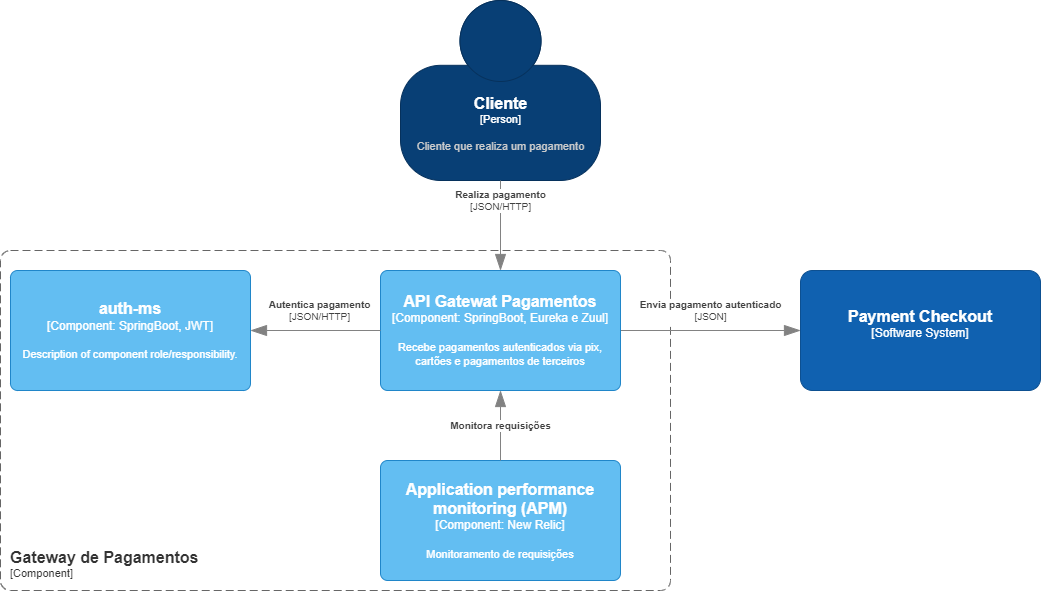

The diagram above was exported from draw.io. Its source (the exported page's mxGraphModel, read from the mxfile embedded in the PNG):
<mxGraphModel dx="3076" dy="762" grid="1" gridSize="10" guides="1" tooltips="1" connect="1" arrows="1" fold="1" page="1" pageScale="1" pageWidth="827" pageHeight="1169" math="0" shadow="0">
  <root>
    <mxCell id="0" />
    <mxCell id="1" parent="0" />
    <object placeholders="1" c4Name="Cliente" c4Type="Person" c4Description="Cliente que realiza um pagamento" label="&lt;font style=&quot;font-size: 16px&quot;&gt;&lt;b&gt;%c4Name%&lt;/b&gt;&lt;/font&gt;&lt;div&gt;[%c4Type%]&lt;/div&gt;&lt;br&gt;&lt;div&gt;&lt;font style=&quot;font-size: 11px&quot;&gt;&lt;font color=&quot;#cccccc&quot;&gt;%c4Description%&lt;/font&gt;&lt;/div&gt;" id="_ibIhT6CskXRVnaoQufx-1">
      <mxCell style="html=1;fontSize=11;dashed=0;whitespace=wrap;fillColor=#083F75;strokeColor=#06315C;fontColor=#ffffff;shape=mxgraph.c4.person2;align=center;metaEdit=1;points=[[0.5,0,0],[1,0.5,0],[1,0.75,0],[0.75,1,0],[0.5,1,0],[0.25,1,0],[0,0.75,0],[0,0.5,0]];resizable=0;" parent="1" vertex="1">
        <mxGeometry x="-530" y="70" width="200" height="180" as="geometry" />
      </mxCell>
    </object>
    <object placeholders="1" c4Name="Gateway de Pagamentos" c4Type="ContainerScopeBoundary" c4Application="Component" label="&lt;font style=&quot;font-size: 16px&quot;&gt;&lt;b&gt;&lt;div style=&quot;text-align: left&quot;&gt;%c4Name%&lt;/div&gt;&lt;/b&gt;&lt;/font&gt;&lt;div style=&quot;text-align: left&quot;&gt;[%c4Application%]&lt;/div&gt;" id="_ibIhT6CskXRVnaoQufx-96">
      <mxCell style="rounded=1;fontSize=11;whiteSpace=wrap;html=1;dashed=1;arcSize=20;fillColor=none;strokeColor=#666666;fontColor=#333333;labelBackgroundColor=none;align=left;verticalAlign=bottom;labelBorderColor=none;spacingTop=0;spacing=10;dashPattern=8 4;metaEdit=1;rotatable=0;perimeter=rectanglePerimeter;noLabel=0;labelPadding=0;allowArrows=0;connectable=0;expand=0;recursiveResize=0;editable=1;pointerEvents=0;absoluteArcSize=1;points=[[0.25,0,0],[0.5,0,0],[0.75,0,0],[1,0.25,0],[1,0.5,0],[1,0.75,0],[0.75,1,0],[0.5,1,0],[0.25,1,0],[0,0.75,0],[0,0.5,0],[0,0.25,0]];" parent="1" vertex="1">
        <mxGeometry x="-930" y="320" width="670" height="340" as="geometry" />
      </mxCell>
    </object>
    <object placeholders="1" c4Type="Relationship" c4Technology="JSON/HTTP" c4Description="Realiza pagamento" label="&lt;div style=&quot;text-align: left&quot;&gt;&lt;div style=&quot;text-align: center&quot;&gt;&lt;b&gt;%c4Description%&lt;/b&gt;&lt;/div&gt;&lt;div style=&quot;text-align: center&quot;&gt;[%c4Technology%]&lt;/div&gt;&lt;/div&gt;" id="_ibIhT6CskXRVnaoQufx-99">
      <mxCell style="endArrow=blockThin;html=1;fontSize=10;fontColor=#404040;strokeWidth=1;endFill=1;strokeColor=#828282;elbow=vertical;metaEdit=1;endSize=14;startSize=14;jumpStyle=arc;jumpSize=16;rounded=0;edgeStyle=orthogonalEdgeStyle;entryX=0.5;entryY=0;entryDx=0;entryDy=0;entryPerimeter=0;exitX=0.5;exitY=1;exitDx=0;exitDy=0;exitPerimeter=0;" parent="1" source="_ibIhT6CskXRVnaoQufx-1" target="7OzKhsanliu1bhiBHBVD-1" edge="1">
        <mxGeometry x="-0.5556" width="240" relative="1" as="geometry">
          <mxPoint x="-430" y="260" as="sourcePoint" />
          <mxPoint x="-430" y="340" as="targetPoint" />
          <Array as="points" />
          <mxPoint as="offset" />
        </mxGeometry>
      </mxCell>
    </object>
    <object placeholders="1" c4Type="Relationship" c4Technology="JSON" c4Description="Envia pagamento autenticado" label="&lt;div style=&quot;text-align: left&quot;&gt;&lt;div style=&quot;text-align: center&quot;&gt;&lt;b&gt;%c4Description%&lt;/b&gt;&lt;/div&gt;&lt;div style=&quot;text-align: center&quot;&gt;[%c4Technology%]&lt;/div&gt;&lt;/div&gt;" id="_ibIhT6CskXRVnaoQufx-113">
      <mxCell style="endArrow=blockThin;html=1;fontSize=10;fontColor=#404040;strokeWidth=1;endFill=1;strokeColor=#828282;elbow=vertical;metaEdit=1;endSize=14;startSize=14;jumpStyle=arc;jumpSize=16;rounded=0;edgeStyle=orthogonalEdgeStyle;exitX=1;exitY=0.5;exitDx=0;exitDy=0;exitPerimeter=0;entryX=0;entryY=0.5;entryDx=0;entryDy=0;entryPerimeter=0;" parent="1" target="yogNdT6L10tGeFmqBLby-1" edge="1">
        <mxGeometry y="20" width="240" relative="1" as="geometry">
          <mxPoint x="-310" y="400" as="sourcePoint" />
          <mxPoint x="-110" y="400" as="targetPoint" />
          <mxPoint as="offset" />
        </mxGeometry>
      </mxCell>
    </object>
    <object placeholders="1" c4Name="Payment Checkout" c4Type="Software System" c4Description="" label="&lt;font style=&quot;font-size: 16px&quot;&gt;&lt;b&gt;%c4Name%&lt;/b&gt;&lt;/font&gt;&lt;div&gt;[%c4Type%]&lt;/div&gt;&lt;br&gt;&lt;div&gt;&lt;font style=&quot;font-size: 11px&quot;&gt;&lt;font color=&quot;#cccccc&quot;&gt;%c4Description%&lt;/font&gt;&lt;/div&gt;" id="yogNdT6L10tGeFmqBLby-1">
      <mxCell style="rounded=1;whiteSpace=wrap;html=1;labelBackgroundColor=none;fillColor=#1061B0;fontColor=#ffffff;align=center;arcSize=10;strokeColor=#0D5091;metaEdit=1;resizable=0;points=[[0.25,0,0],[0.5,0,0],[0.75,0,0],[1,0.25,0],[1,0.5,0],[1,0.75,0],[0.75,1,0],[0.5,1,0],[0.25,1,0],[0,0.75,0],[0,0.5,0],[0,0.25,0]];" parent="1" vertex="1">
        <mxGeometry x="-130" y="340" width="240" height="120" as="geometry" />
      </mxCell>
    </object>
    <object placeholders="1" c4Name="Application performance monitoring (APM)" c4Type="Component" c4Technology="New Relic" c4Description="Monitoramento de requisições" label="&lt;font style=&quot;font-size: 16px&quot;&gt;&lt;b&gt;%c4Name%&lt;/b&gt;&lt;/font&gt;&lt;div&gt;[%c4Type%: %c4Technology%]&lt;/div&gt;&lt;br&gt;&lt;div&gt;&lt;font style=&quot;font-size: 11px&quot;&gt;%c4Description%&lt;/font&gt;&lt;/div&gt;" id="M_Gn9aUadb5PqcVqsttd-3">
      <mxCell style="rounded=1;whiteSpace=wrap;html=1;labelBackgroundColor=none;fillColor=#63BEF2;fontColor=#ffffff;align=center;arcSize=6;strokeColor=#2086C9;metaEdit=1;resizable=0;points=[[0.25,0,0],[0.5,0,0],[0.75,0,0],[1,0.25,0],[1,0.5,0],[1,0.75,0],[0.75,1,0],[0.5,1,0],[0.25,1,0],[0,0.75,0],[0,0.5,0],[0,0.25,0]];" parent="1" vertex="1">
        <mxGeometry x="-550" y="530" width="240" height="120" as="geometry" />
      </mxCell>
    </object>
    <object placeholders="1" c4Type="Relationship" c4Description="Monitora requisições" label="&lt;div style=&quot;text-align: left&quot;&gt;&lt;div style=&quot;text-align: center&quot;&gt;&lt;b&gt;%c4Description%&lt;/b&gt;&lt;/div&gt;" id="M_Gn9aUadb5PqcVqsttd-6">
      <mxCell style="endArrow=blockThin;html=1;fontSize=10;fontColor=#404040;strokeWidth=1;endFill=1;strokeColor=#828282;elbow=vertical;metaEdit=1;endSize=14;startSize=14;jumpStyle=arc;jumpSize=16;rounded=0;edgeStyle=orthogonalEdgeStyle;" parent="1" source="M_Gn9aUadb5PqcVqsttd-3" target="7OzKhsanliu1bhiBHBVD-1" edge="1">
        <mxGeometry width="240" relative="1" as="geometry">
          <mxPoint x="10" y="300" as="sourcePoint" />
          <mxPoint x="-430" y="460" as="targetPoint" />
        </mxGeometry>
      </mxCell>
    </object>
    <object placeholders="1" c4Name="API Gatewat Pagamentos" c4Type="Component" c4Technology="SpringBoot, Eureka e Zuul" c4Description="Recebe pagamentos autenticados via pix, cartões e pagamentos de terceiros " label="&lt;font style=&quot;font-size: 16px&quot;&gt;&lt;b&gt;%c4Name%&lt;/b&gt;&lt;/font&gt;&lt;div&gt;[%c4Type%: %c4Technology%]&lt;/div&gt;&lt;br&gt;&lt;div&gt;&lt;font style=&quot;font-size: 11px&quot;&gt;%c4Description%&lt;/font&gt;&lt;/div&gt;" id="7OzKhsanliu1bhiBHBVD-1">
      <mxCell style="rounded=1;whiteSpace=wrap;html=1;labelBackgroundColor=none;fillColor=#63BEF2;fontColor=#ffffff;align=center;arcSize=6;strokeColor=#2086C9;metaEdit=1;resizable=0;points=[[0.25,0,0],[0.5,0,0],[0.75,0,0],[1,0.25,0],[1,0.5,0],[1,0.75,0],[0.75,1,0],[0.5,1,0],[0.25,1,0],[0,0.75,0],[0,0.5,0],[0,0.25,0]];" parent="1" vertex="1">
        <mxGeometry x="-550" y="340" width="240" height="120" as="geometry" />
      </mxCell>
    </object>
    <object placeholders="1" c4Name="auth-ms" c4Type="Component" c4Technology="SpringBoot, JWT" c4Description="Description of component role/responsibility." label="&lt;font style=&quot;font-size: 16px&quot;&gt;&lt;b&gt;%c4Name%&lt;/b&gt;&lt;/font&gt;&lt;div&gt;[%c4Type%: %c4Technology%]&lt;/div&gt;&lt;br&gt;&lt;div&gt;&lt;font style=&quot;font-size: 11px&quot;&gt;%c4Description%&lt;/font&gt;&lt;/div&gt;" id="7OzKhsanliu1bhiBHBVD-3">
      <mxCell style="rounded=1;whiteSpace=wrap;html=1;labelBackgroundColor=none;fillColor=#63BEF2;fontColor=#ffffff;align=center;arcSize=6;strokeColor=#2086C9;metaEdit=1;resizable=0;points=[[0.25,0,0],[0.5,0,0],[0.75,0,0],[1,0.25,0],[1,0.5,0],[1,0.75,0],[0.75,1,0],[0.5,1,0],[0.25,1,0],[0,0.75,0],[0,0.5,0],[0,0.25,0]];" parent="1" vertex="1">
        <mxGeometry x="-920" y="340" width="240" height="120" as="geometry" />
      </mxCell>
    </object>
    <object placeholders="1" c4Type="Relationship" c4Technology="JSON/HTTP" c4Description="Autentica pagamento" label="&lt;div style=&quot;text-align: left&quot;&gt;&lt;div style=&quot;text-align: center&quot;&gt;&lt;b&gt;%c4Description%&lt;/b&gt;&lt;/div&gt;&lt;div style=&quot;text-align: center&quot;&gt;[%c4Technology%]&lt;/div&gt;&lt;/div&gt;" id="7OzKhsanliu1bhiBHBVD-5">
      <mxCell style="endArrow=blockThin;html=1;fontSize=10;fontColor=#404040;strokeWidth=1;endFill=1;strokeColor=#828282;elbow=vertical;metaEdit=1;endSize=14;startSize=14;jumpStyle=arc;jumpSize=16;rounded=0;edgeStyle=orthogonalEdgeStyle;" parent="1" source="7OzKhsanliu1bhiBHBVD-1" target="7OzKhsanliu1bhiBHBVD-3" edge="1">
        <mxGeometry x="-0.0667" y="-20" width="240" relative="1" as="geometry">
          <mxPoint x="-790" y="400" as="sourcePoint" />
          <mxPoint x="-650" y="400" as="targetPoint" />
          <Array as="points" />
          <mxPoint as="offset" />
        </mxGeometry>
      </mxCell>
    </object>
  </root>
</mxGraphModel>